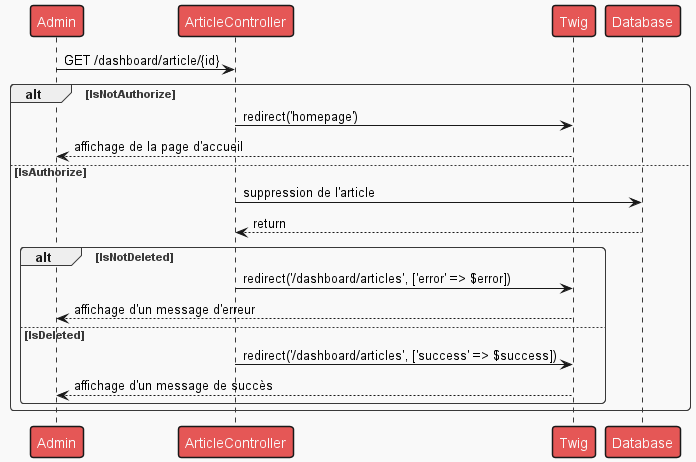

The diagram above was rendered by PlantUML. Its source (embedded in the PNG):
@startuml

!theme mars

Person as "Admin" -> ArticleController : GET /dashboard/article/{id}

alt IsNotAuthorize
ArticleController -> Twig : redirect('homepage')
Twig --> Person : affichage de la page d'accueil
else IsAuthorize
ArticleController -> Database : suppression de l'article
Database --> ArticleController : return

    alt IsNotDeleted
    ArticleController -> Twig : redirect('/dashboard/articles', ['error' => $error])
    Twig --> Person : affichage d'un message d'erreur
    else IsDeleted
    ArticleController -> Twig : redirect('/dashboard/articles', ['success' => $success])
    Twig --> Person : affichage d'un message de succès
    end
end

@enduml